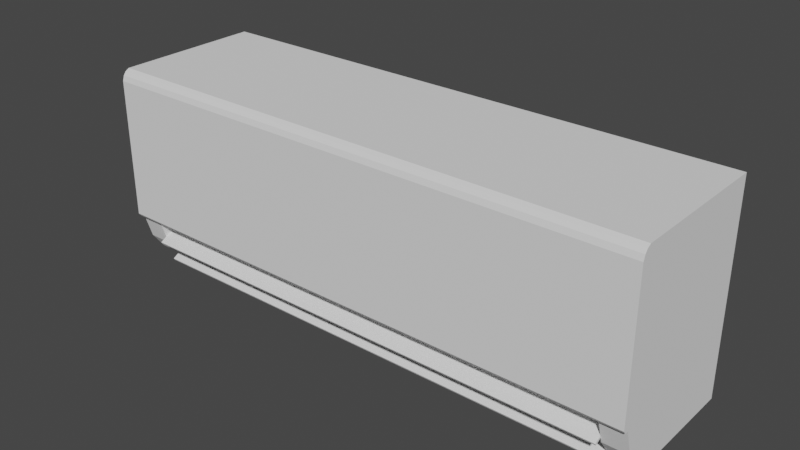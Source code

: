 # Source: AC.blend  (saved by Blender 2.80.75; exported with 4.5.12 LTS)
import bpy
from mathutils import Matrix  # noqa: F401  (used for matrix-valued properties, if any)

bpy.ops.wm.read_factory_settings(use_empty=True)
scene = bpy.context.scene
scene.name = 'Scene'

# ---- collections
col_collection = bpy.data.collections.new('Collection'); scene.collection.children.link(col_collection)

# ---- world
world_world = bpy.data.worlds.new('World'); scene.world = world_world
world_world.use_nodes = True; world_world.node_tree.nodes.clear()
_N = world_world.node_tree.nodes; _L = world_world.node_tree.links
n0 = _N.new('ShaderNodeOutputWorld'); n0.name = 'World Output'; n0.location = (300, 300)
n1 = _N.new('ShaderNodeBackground'); n1.name = 'Background'; n1.location = (10, 300)
n1.inputs[0].default_value = (0.05088, 0.05088, 0.05088, 1.0)
_L.new(n1.outputs[0], n0.inputs[0])
n0.is_active_output = True
world_world.color = (0.05088, 0.05088, 0.05088)
world_world.use_sun_shadow = False
world_world.sun_shadow_jitter_overblur = 0.0

# ---- meshes
me_cube = bpy.data.meshes.new('Cube')
me_cube.from_pydata([(-0.5, 0.0, 0.0), (-0.5, 0.0, 1.0), (0.5, 0.0, 0.0), (0.5, 0.0, 1.0), (-0.5, -0.738, 0.0), (-0.5, -0.8661, 0.05308), (-0.5, -0.9469, 0.1339), (-0.5, -1.0, 0.262), (0.5, -1.0, 0.262), (0.5, -0.9469, 0.1339), (0.5, -0.8661, 0.05308), (0.5, -0.738, 0.0), (0.4553, 0.0, 0.0), (-0.4553, 0.0, 0.0), (-0.4553, 0.0, 1.0), (0.4553, 0.0, 1.0), (-0.4553, -0.738, 0.0), (0.4553, -0.738, 0.0), (0.4553, -0.8661, 0.05308), (-0.4553, -0.8661, 0.05308), (0.4553, -1.0, 0.262), (-0.4553, -1.0, 0.262), (-0.4553, -0.9469, 0.1339), (0.4553, -0.9469, 0.1339), (-0.4553, -1.024, 0.262), (-0.4553, -1.04, 0.2775), (-0.5, -1.024, 0.262), (-0.5, -1.04, 0.2775), (0.5, -1.04, 0.2775), (0.5, -1.024, 0.262), (0.4553, -1.04, 0.2775), (0.4553, -1.024, 0.262), (-0.5, -1.012, 0.9897), (-0.5, -0.9864, 1.0), (-0.5, -1.001, 0.9851), (0.5, -0.9864, 1.0), (0.5, -1.012, 0.9897), (0.5, -1.001, 0.9851), (0.4553, -0.9864, 1.0), (0.4553, -1.012, 0.9897), (-0.4553, -1.012, 0.9897), (-0.4553, -0.9864, 1.0), (-0.4553, -1.04, 0.9478), (-0.4553, -1.029, 0.973), (-0.5, -1.04, 0.9478), (-0.5, -1.029, 0.973), (0.5, -1.029, 0.973), (0.5, -1.04, 0.9478), (0.4553, -1.029, 0.973), (0.4553, -1.04, 0.9478)], [], [(36, 39, 48, 46), (12, 15, 3, 2), (32, 34, 7, 26, 27, 44, 45), (12, 2, 11, 17), (14, 1, 33, 41), (17, 11, 10, 18), (21, 7, 6, 22), (18, 10, 9, 23), (5, 19, 22, 6), (8, 20, 23, 9), (4, 16, 19, 5), (0, 13, 16, 4), (13, 12, 17, 16), (2, 3, 35, 37, 8, 9, 10, 11), (25, 42, 44, 27), (40, 32, 45, 43), (0, 1, 14, 13), (13, 14, 15, 12), (21, 20, 31, 24), (20, 8, 29, 31), (39, 40, 43, 48), (28, 47, 49, 30), (7, 21, 24, 26), (25, 27, 26, 24), (28, 30, 31, 29), (30, 25, 24, 31), (3, 15, 38, 35), (8, 37, 36, 46, 47, 28, 29), (15, 14, 41, 38), (30, 49, 42, 25), (32, 33, 34), (35, 36, 37), (41, 33, 32, 40), (35, 38, 39, 36), (38, 41, 40, 39), (44, 42, 43, 45), (49, 47, 46, 48), (42, 49, 48, 43), (4, 5, 6, 7, 34, 33, 1, 0)])
_uv = me_cube.uv_layers.new(name='UVMap')
_uv.uv.foreach_set('vector', [0.625, 0.75, 0.7083, 0.75, 0.7083, 0.75, 0.625, 0.75, 0.375, 0.4167, 0.625, 0.4167, 0.625, 0.5, 0.375, 0.5, 0.6224, 0.0, 0.6213, 0.0, 0.4405, 0.0, 0.4405, 0.0, 0.4444, 0.0, 0.612, 0.0, 0.6182, 0.0, 0.2917, 0.5, 0.375, 0.5, 0.375, 0.6845, 0.2917, 0.6845, 0.7917, 0.5, 0.875, 0.5, 0.875, 0.7463, 0.7917, 0.7463, 0.2917, 0.6845, 0.375, 0.6845, 0.375, 0.7165, 0.2917, 0.7165, 0.4405, 0.9167, 0.4405, 1.0, 0.4217, 1.0, 0.4217, 0.9167, 0.2917, 0.7165, 0.375, 0.7165, 0.375, 0.7367, 0.2917, 0.7367, 0.125, 0.7165, 0.2083, 0.7165, 0.2083, 0.7367, 0.125, 0.7367, 0.4405, 0.75, 0.4405, 0.8333, 0.4217, 0.8333, 0.4217, 0.75, 0.125, 0.6845, 0.2083, 0.6845, 0.2083, 0.7165, 0.125, 0.7165, 0.125, 0.5, 0.2083, 0.5, 0.2083, 0.6845, 0.125, 0.6845, 0.2083, 0.5, 0.2917, 0.5, 0.2917, 0.6845, 0.2083, 0.6845, 0.375, 0.5, 0.625, 0.5, 0.625, 0.7463, 0.6213, 0.75, 0.4405, 0.75, 0.4085, 0.7367, 0.3883, 0.7165, 0.375, 0.6845, 0.4444, 0.9167, 0.612, 0.9167, 0.612, 1.0, 0.4444, 1.0, 0.7917, 0.75, 0.875, 0.75, 0.875, 0.75, 0.7917, 0.75, 0.375, 0.25, 0.625, 0.25, 0.625, 0.3333, 0.375, 0.3333, 0.375, 0.3333, 0.625, 0.3333, 0.625, 0.4167, 0.375, 0.4167, 0.0, 0.0, 0.0, 0.0, 0.0, 0.0, 0.0, 0.0, 0.4405, 0.8333, 0.4405, 0.75, 0.4405, 0.75, 0.4405, 0.8333, 0.7083, 0.75, 0.7917, 0.75, 0.7917, 0.75, 0.7083, 0.75, 0.4444, 0.75, 0.612, 0.75, 0.612, 0.8333, 0.4444, 0.8333, 0.4405, 1.0, 0.4405, 0.9167, 0.4405, 0.9167, 0.4405, 1.0, 0.4444, 0.9167, 0.4444, 1.0, 0.4405, 1.0, 0.4405, 0.9167, 0.4444, 0.75, 0.4444, 0.8333, 0.4405, 0.8333, 0.4405, 0.75, 0.4444, 0.8333, 0.4444, 0.9167, 0.4405, 0.9167, 0.4405, 0.8333, 0.625, 0.5, 0.7083, 0.5, 0.7083, 0.7463, 0.625, 0.7463, 0.4405, 0.75, 0.6213, 0.75, 0.6224, 0.75, 0.6182, 0.75, 0.612, 0.75, 0.4444, 0.75, 0.4405, 0.75, 0.7083, 0.5, 0.7917, 0.5, 0.7917, 0.7463, 0.7083, 0.7463, 0.4444, 0.8333, 0.612, 0.8333, 0.612, 0.9167, 0.4444, 0.9167, 0.6224, 0.0, 0.625, 0.0, 0.6213, 0.0, 0.625, 0.7463, 0.6224, 0.75, 0.6213, 0.75, 0.7917, 0.7463, 0.875, 0.7463, 0.875, 0.75, 0.7917, 0.75, 0.625, 0.7463, 0.7083, 0.7463, 0.7083, 0.75, 0.625, 0.75, 0.7083, 0.7463, 0.7917, 0.7463, 0.7917, 0.75, 0.7083, 0.75, 0.612, 1.0, 0.612, 0.9167, 0.6157, 0.9167, 0.6157, 1.0, 0.612, 0.8333, 0.612, 0.75, 0.6157, 0.75, 0.6157, 0.8333, 0.612, 0.9167, 0.612, 0.8333, 0.6157, 0.8333, 0.6157, 0.9167, 0.375, 0.0655, 0.3883, 0.03346, 0.4085, 0.01327, 0.4405, 0.0, 0.6213, 0.0, 0.625, 0.003708, 0.625, 0.25, 0.375, 0.25])
me_cube.use_remesh_preserve_volume = False
me_cube.use_remesh_preserve_attributes = False
me_cube.use_mirror_vertex_groups = False
me_cube.update()
me_cube_002 = bpy.data.meshes.new('Cube.002')
me_cube_002.from_pydata([(-0.4553, -0.738, 0.0), (0.4553, -0.738, 0.0), (0.4553, -0.6098, 0.05308), (-0.4553, -0.6098, 0.05308), (0.4553, -0.476, 0.262), (-0.4553, -0.476, 0.262), (-0.4553, -0.5291, 0.1339), (0.4553, -0.5291, 0.1339), (0.4553, -0.8661, 0.05308), (-0.4553, -0.8661, 0.05308), (0.4553, -1.0, 0.262), (-0.4553, -1.0, 0.262), (-0.4553, -0.9469, 0.1339), (0.4553, -0.9469, 0.1339)], [], [(3, 2, 7, 6), (4, 5, 6, 7), (0, 1, 2, 3), (5, 4, 10, 11), (3, 9, 0), (6, 12, 9, 3), (6, 5, 11, 12), (7, 13, 10, 4), (2, 1, 8), (7, 2, 8, 13)])
_uv = me_cube_002.uv_layers.new(name='UVMap')
_uv.uv.foreach_set('vector', [0.2083, 0.7165, 0.2917, 0.7165, 0.2917, 0.7367, 0.2083, 0.7367, 0.4405, 0.8333, 0.4405, 0.9167, 0.4217, 0.9167, 0.4217, 0.8333, 0.2083, 0.6845, 0.2917, 0.6845, 0.2917, 0.7165, 0.2083, 0.7165, 0.4405, 0.9167, 0.4405, 0.8333, 0.0, 0.0, 0.0, 0.0, 0.2083, 0.7165, 0.2083, 0.7165, 0.2083, 0.6845, 0.2083, 0.7367, 0.2083, 0.7367, 0.2083, 0.7165, 0.2083, 0.7165, 0.2083, 0.7367, 0.4405, 0.9167, 0.4405, 0.9167, 0.2083, 0.7367, 0.4217, 0.8333, 0.4217, 0.8333, 0.4405, 0.8333, 0.4405, 0.8333, 0.2917, 0.7165, 0.2917, 0.6845, 0.2917, 0.7165, 0.4217, 0.8333, 0.2917, 0.7165, 0.2917, 0.7165, 0.4217, 0.8333])
me_cube_002.use_remesh_preserve_volume = False
me_cube_002.use_remesh_preserve_attributes = False
me_cube_002.use_mirror_vertex_groups = False
me_cube_002.update()
me_cube_005 = bpy.data.meshes.new('Cube.005')
me_cube_005.from_pydata([(-0.4553, -0.6357, 0.2915), (0.4553, -0.6357, 0.2915), (-0.4553, -0.9976, 0.1406), (0.4553, -0.9976, 0.1406), (-0.4553, -0.6437, 0.3016), (0.4553, -0.6437, 0.3016), (-0.4553, -1.006, 0.1507), (0.4553, -1.006, 0.1507)], [], [(0, 1, 3, 2), (4, 6, 7, 5), (2, 3, 7, 6), (0, 2, 6, 4), (3, 1, 5, 7), (1, 0, 4, 5)])
_uv = me_cube_005.uv_layers.new(name='UVMap')
_uv.uv.foreach_set('vector', [0.0, 0.0, 0.0, 0.0, 0.0, 0.0, 0.0, 0.0, 0.0, 0.0, 0.0, 0.0, 0.0, 0.0, 0.0, 0.0, 0.0, 0.0, 0.0, 0.0, 0.0, 0.0, 0.0, 0.0, 0.0, 0.0, 0.0, 0.0, 0.0, 0.0, 0.0, 0.0, 0.0, 0.0, 0.0, 0.0, 0.0, 0.0, 0.0, 0.0, 0.0, 0.0, 0.0, 0.0, 0.0, 0.0, 0.0, 0.0])
me_cube_005.use_remesh_preserve_volume = False
me_cube_005.use_remesh_preserve_attributes = False
me_cube_005.use_mirror_vertex_groups = False
me_cube_005.update()
me_cube_006 = bpy.data.meshes.new('Cube.006')
me_cube_006.from_pydata([(-0.4553, -0.5487, 0.1761), (0.4553, -0.5487, 0.1761), (-0.4553, -0.9106, 0.02524), (0.4553, -0.9106, 0.02524), (-0.4553, -0.5567, 0.1862), (0.4553, -0.5567, 0.1862), (-0.4553, -0.9186, 0.03532), (0.4553, -0.9186, 0.03532)], [], [(0, 1, 3, 2), (4, 6, 7, 5), (2, 3, 7, 6), (0, 2, 6, 4), (3, 1, 5, 7), (1, 0, 4, 5)])
_uv = me_cube_006.uv_layers.new(name='UVMap')
_uv.uv.foreach_set('vector', [0.0, 0.0, 0.0, 0.0, 0.0, 0.0, 0.0, 0.0, 0.0, 0.0, 0.0, 0.0, 0.0, 0.0, 0.0, 0.0, 0.0, 0.0, 0.0, 0.0, 0.0, 0.0, 0.0, 0.0, 0.0, 0.0, 0.0, 0.0, 0.0, 0.0, 0.0, 0.0, 0.0, 0.0, 0.0, 0.0, 0.0, 0.0, 0.0, 0.0, 0.0, 0.0, 0.0, 0.0, 0.0, 0.0, 0.0, 0.0])
me_cube_006.use_remesh_preserve_volume = False
me_cube_006.use_remesh_preserve_attributes = False
me_cube_006.use_mirror_vertex_groups = False
me_cube_006.update()

# ---- objects
ob_ac_outside = bpy.data.objects.new('AC.Outside', me_cube)
ob_ac_inside = bpy.data.objects.new('AC.Inside', me_cube_002)
ob_ac_plate_t = bpy.data.objects.new('AC.Plate.T', me_cube_005)
ob_ac_plate_b = bpy.data.objects.new('AC.Plate.B', me_cube_006)

# ---- transforms, parenting, visibility, modifiers, constraints
ob_ac_outside.location = (0.0, 0.0, 0.0)
ob_ac_outside.scale = (71.3, 19.5, 27.0)
ob_ac_outside.lineart.crease_threshold = 0.0
ob_ac_inside.location = (0.0, 0.0, 0.0)
ob_ac_inside.scale = (71.3, 19.5, 27.0)
ob_ac_inside.lineart.crease_threshold = 0.0
ob_ac_plate_t.location = (0.0, 0.0, 0.0)
ob_ac_plate_t.scale = (71.3, 19.5, 27.0)
ob_ac_plate_t.lineart.crease_threshold = 0.0
ob_ac_plate_b.location = (0.0, 0.0, 0.0)
ob_ac_plate_b.scale = (71.3, 19.5, 27.0)
ob_ac_plate_b.lineart.crease_threshold = 0.0

# ---- collection membership
col_collection.objects.link(ob_ac_outside)
col_collection.objects.link(ob_ac_inside)
col_collection.objects.link(ob_ac_plate_t)
col_collection.objects.link(ob_ac_plate_b)

# ---- scene / render settings (as saved in the file)
scene.frame_start = 1; scene.frame_end = 250; scene.frame_set(1)
scene.render.engine = 'BLENDER_EEVEE_NEXT'
scene.cycles.use_denoising = False
scene.cycles.samples = 128
scene.cycles.sampling_pattern = 'TABULATED_SOBOL'
scene.cycles.use_adaptive_sampling = False
scene.cycles.use_light_tree = False
scene.view_settings.view_transform = 'Filmic'
bpy.context.view_layer.update()

# ---- added for rendering (the .blend has no active camera and no usable light): camera, sun
cam_auto = bpy.data.cameras.new('AutoCamera')
cam_auto.lens = 50.0
cam_auto.sensor_width = 36.0
cam_auto.clip_end = 1281.01
ob_auto_camera = bpy.data.objects.new('AutoCamera', cam_auto)
scene.collection.objects.link(ob_auto_camera)
ob_auto_camera.location = (72.9923, -97.7295, 71.8938)
ob_auto_camera.rotation_euler = (1.09748, -7.21219e-08, 0.694738)
scene.camera = ob_auto_camera
light_auto_sun = bpy.data.lights.new('AutoSun', 'SUN')
light_auto_sun.energy = 3.0
light_auto_sun.angle = 0.0523599
ob_auto_sun = bpy.data.objects.new('AutoSun', light_auto_sun)
scene.collection.objects.link(ob_auto_sun)
ob_auto_sun.rotation_euler = (0.872665, 0.174533, 0.523599)
bpy.context.view_layer.update()
